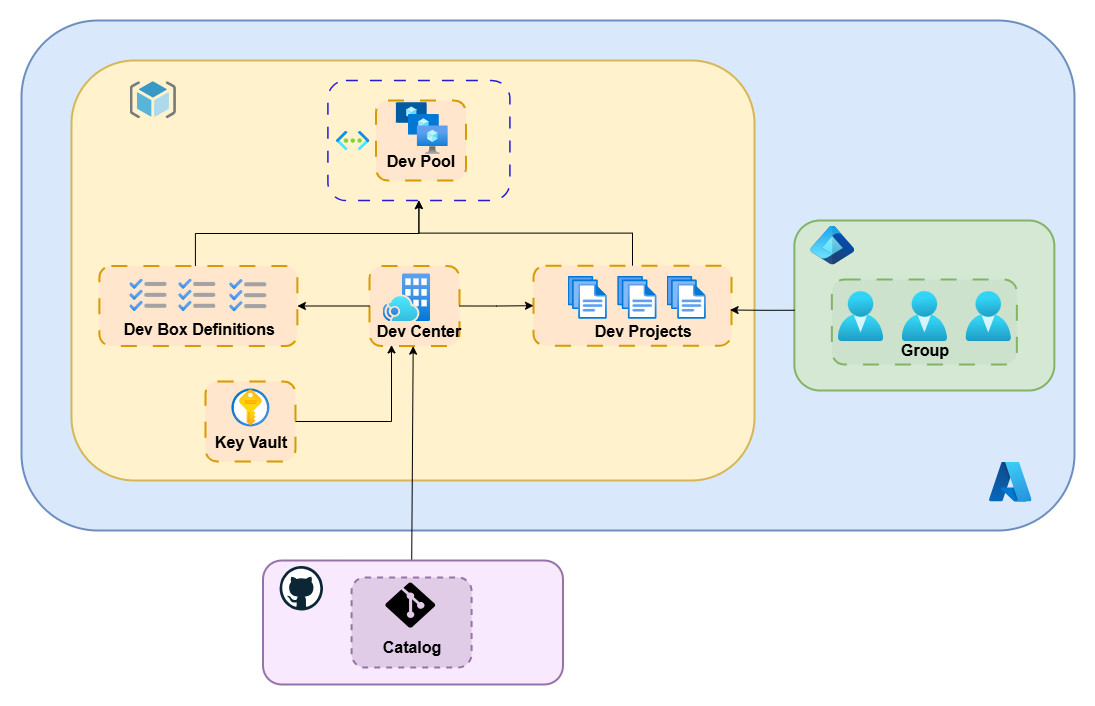

The diagram above was exported from draw.io. Its source (the exported page's mxGraphModel, read from the mxfile embedded in the PNG):
<mxGraphModel dx="439" dy="1516" grid="1" gridSize="10" guides="1" tooltips="1" connect="1" arrows="1" fold="1" page="1" pageScale="1" pageWidth="827" pageHeight="1169" math="0" shadow="0">
  <root>
    <mxCell id="0" />
    <mxCell id="1" parent="0" />
    <mxCell id="l19fE17lDqveSyl8oNmW-1" value="" style="rounded=1;whiteSpace=wrap;html=1;shadow=0;glass=0;strokeColor=#6c8ebf;strokeWidth=2;align=center;verticalAlign=middle;fontFamily=Helvetica;fontSize=12;fillColor=#dae8fc;" vertex="1" parent="1">
      <mxGeometry x="320" y="-770" width="1053" height="510" as="geometry" />
    </mxCell>
    <mxCell id="l19fE17lDqveSyl8oNmW-3" value="" style="rounded=1;whiteSpace=wrap;html=1;shadow=0;glass=0;strokeColor=#D6B656;strokeWidth=2;align=center;verticalAlign=middle;fontFamily=Helvetica;fontSize=12;fillColor=#FFF2CC;" vertex="1" parent="1">
      <mxGeometry x="370" y="-730" width="683" height="420" as="geometry" />
    </mxCell>
    <mxCell id="l19fE17lDqveSyl8oNmW-80" value="" style="rounded=1;whiteSpace=wrap;html=1;shadow=0;glass=0;strokeColor=#d79b00;strokeWidth=2;align=center;verticalAlign=middle;fontFamily=Helvetica;fontSize=12;fillColor=#ffe6cc;dashed=1;dashPattern=8 8;container=0;" vertex="1" parent="1">
      <mxGeometry x="832" y="-524.81" width="198" height="80" as="geometry" />
    </mxCell>
    <mxCell id="l19fE17lDqveSyl8oNmW-2" value="" style="rounded=1;whiteSpace=wrap;html=1;shadow=0;glass=0;strokeColor=#82b366;strokeWidth=2;align=center;verticalAlign=middle;fontFamily=Helvetica;fontSize=12;fillColor=#d5e8d4;container=0;" vertex="1" parent="1">
      <mxGeometry x="1092.86" y="-570" width="260" height="170" as="geometry" />
    </mxCell>
    <mxCell id="l19fE17lDqveSyl8oNmW-18" value="" style="image;sketch=0;aspect=fixed;html=1;points=[];align=center;fontSize=12;image=img/lib/mscae/ResourceGroup.svg;hachureGap=4;jiggle=2;curveFitting=1;fontFamily=Architects Daughter;fontSource=https%3A%2F%2Ffonts.googleapis.com%2Fcss%3Ffamily%3DArchitects%2BDaughter;" vertex="1" parent="1">
      <mxGeometry x="428.24999999999994" y="-709.2800000000001" width="46.19" height="36.95" as="geometry" />
    </mxCell>
    <mxCell id="l19fE17lDqveSyl8oNmW-19" value="" style="endArrow=classic;html=1;rounded=0;hachureGap=4;fontFamily=Architects Daughter;fontSource=https%3A%2F%2Ffonts.googleapis.com%2Fcss%3Ffamily%3DArchitects%2BDaughter;exitX=0.5;exitY=0;exitDx=0;exitDy=0;entryX=0.448;entryY=1.016;entryDx=0;entryDy=0;entryPerimeter=0;" edge="1" parent="1" source="l19fE17lDqveSyl8oNmW-22" target="l19fE17lDqveSyl8oNmW-10">
      <mxGeometry width="50" height="50" relative="1" as="geometry">
        <mxPoint x="456.0999999999999" y="-236" as="sourcePoint" />
        <mxPoint x="756.0999999999999" y="-316" as="targetPoint" />
      </mxGeometry>
    </mxCell>
    <mxCell id="l19fE17lDqveSyl8oNmW-28" value="" style="image;aspect=fixed;html=1;points=[];align=center;fontSize=12;image=img/lib/azure2/other/Azure_A.svg;sketch=1;hachureGap=4;jiggle=2;curveFitting=1;fontFamily=Architects Daughter;fontSource=https%3A%2F%2Ffonts.googleapis.com%2Fcss%3Ffamily%3DArchitects%2BDaughter;" vertex="1" parent="1">
      <mxGeometry x="1287.58" y="-329" width="42.42" height="40" as="geometry" />
    </mxCell>
    <mxCell id="l19fE17lDqveSyl8oNmW-29" value="" style="image;aspect=fixed;html=1;points=[];align=center;fontSize=12;image=img/lib/azure2/other/Entra_Identity.svg;sketch=1;hachureGap=4;jiggle=2;curveFitting=1;fontFamily=Architects Daughter;fontSource=https%3A%2F%2Ffonts.googleapis.com%2Fcss%3Ffamily%3DArchitects%2BDaughter;" vertex="1" parent="1">
      <mxGeometry x="1108.86" y="-564.9200000000001" width="43.79" height="38.92" as="geometry" />
    </mxCell>
    <mxCell id="l19fE17lDqveSyl8oNmW-30" value="" style="rounded=1;whiteSpace=wrap;html=1;shadow=0;glass=0;strokeColor=#82b366;strokeWidth=2;align=center;verticalAlign=middle;fontFamily=Helvetica;fontSize=12;fillColor=#CCE2CC;dashed=1;dashPattern=8 8;container=0;" vertex="1" parent="1">
      <mxGeometry x="1130.36" y="-511" width="185" height="85" as="geometry" />
    </mxCell>
    <mxCell id="l19fE17lDqveSyl8oNmW-31" value="" style="image;aspect=fixed;html=1;points=[];align=center;fontSize=12;image=img/lib/azure2/identity/Users.svg;sketch=1;hachureGap=4;jiggle=2;curveFitting=1;fontFamily=Helvetica;" vertex="1" parent="1">
      <mxGeometry x="1136.16" y="-499.3299999999999" width="45.71" height="50" as="geometry" />
    </mxCell>
    <mxCell id="l19fE17lDqveSyl8oNmW-32" value="&lt;span style=&quot;font-size: 16px;&quot;&gt;&lt;b&gt;Group&lt;/b&gt;&lt;/span&gt;" style="text;html=1;align=center;verticalAlign=middle;resizable=0;points=[];autosize=1;strokeColor=none;fillColor=none;container=0;" vertex="1" parent="1">
      <mxGeometry x="1187.86" y="-456" width="70" height="30" as="geometry" />
    </mxCell>
    <mxCell id="l19fE17lDqveSyl8oNmW-33" value="" style="image;aspect=fixed;html=1;points=[];align=center;fontSize=12;image=img/lib/azure2/identity/Users.svg;sketch=1;hachureGap=4;jiggle=2;curveFitting=1;fontFamily=Helvetica;" vertex="1" parent="1">
      <mxGeometry x="1200.01" y="-499.3299999999999" width="45.71" height="50" as="geometry" />
    </mxCell>
    <mxCell id="l19fE17lDqveSyl8oNmW-34" value="" style="image;aspect=fixed;html=1;points=[];align=center;fontSize=12;image=img/lib/azure2/identity/Users.svg;sketch=1;hachureGap=4;jiggle=2;curveFitting=1;fontFamily=Helvetica;" vertex="1" parent="1">
      <mxGeometry x="1263.86" y="-499.3299999999999" width="45.71" height="50" as="geometry" />
    </mxCell>
    <mxCell id="l19fE17lDqveSyl8oNmW-77" value="" style="edgeStyle=orthogonalEdgeStyle;rounded=0;hachureGap=4;orthogonalLoop=1;jettySize=auto;html=1;fontFamily=Architects Daughter;fontSource=https%3A%2F%2Ffonts.googleapis.com%2Fcss%3Ffamily%3DArchitects%2BDaughter;exitX=0.485;exitY=-0.001;exitDx=0;exitDy=0;entryX=0.5;entryY=1;entryDx=0;entryDy=0;exitPerimeter=0;" edge="1" parent="1" target="l19fE17lDqveSyl8oNmW-71">
      <mxGeometry relative="1" as="geometry">
        <mxPoint x="717.41" y="-587" as="targetPoint" />
        <mxPoint x="493.9200000000001" y="-521.58" as="sourcePoint" />
        <Array as="points">
          <mxPoint x="494" y="-557" />
          <mxPoint x="717" y="-557" />
        </Array>
      </mxGeometry>
    </mxCell>
    <mxCell id="l19fE17lDqveSyl8oNmW-8" value="" style="rounded=1;whiteSpace=wrap;html=1;shadow=0;glass=0;strokeColor=#d79b00;strokeWidth=2;align=center;verticalAlign=middle;fontFamily=Helvetica;fontSize=12;fillColor=#ffe6cc;dashed=1;dashPattern=8 8;container=0;" vertex="1" parent="1">
      <mxGeometry x="668" y="-524.5" width="90" height="80" as="geometry" />
    </mxCell>
    <mxCell id="l19fE17lDqveSyl8oNmW-9" value="" style="edgeStyle=orthogonalEdgeStyle;rounded=0;hachureGap=4;orthogonalLoop=1;jettySize=auto;html=1;fontFamily=Architects Daughter;fontSource=https%3A%2F%2Ffonts.googleapis.com%2Fcss%3Ffamily%3DArchitects%2BDaughter;entryX=0;entryY=0.5;entryDx=0;entryDy=0;exitX=1;exitY=0.5;exitDx=0;exitDy=0;" edge="1" parent="1" source="l19fE17lDqveSyl8oNmW-8" target="l19fE17lDqveSyl8oNmW-80">
      <mxGeometry relative="1" as="geometry">
        <mxPoint x="810" y="-485" as="targetPoint" />
        <mxPoint x="810" y="-360" as="sourcePoint" />
        <Array as="points" />
      </mxGeometry>
    </mxCell>
    <mxCell id="l19fE17lDqveSyl8oNmW-10" value="&lt;span style=&quot;font-size: 16px;&quot;&gt;&lt;b&gt;Dev Center&lt;/b&gt;&lt;/span&gt;" style="text;html=1;align=center;verticalAlign=middle;resizable=0;points=[];autosize=1;strokeColor=none;fillColor=none;container=0;" vertex="1" parent="1">
      <mxGeometry x="662.4099999999999" y="-474.80999999999995" width="110" height="30" as="geometry" />
    </mxCell>
    <mxCell id="l19fE17lDqveSyl8oNmW-11" value="&lt;b&gt;&lt;font style=&quot;font-size: 16px;&quot;&gt;&amp;nbsp;Dev Projects&lt;/font&gt;&lt;/b&gt;" style="text;html=1;align=center;verticalAlign=middle;resizable=0;points=[];autosize=1;strokeColor=none;fillColor=none;container=0;" vertex="1" parent="1">
      <mxGeometry x="879" y="-474.80999999999995" width="120" height="30" as="geometry" />
    </mxCell>
    <mxCell id="l19fE17lDqveSyl8oNmW-12" value="" style="image;aspect=fixed;html=1;points=[];align=center;fontSize=12;image=img/lib/azure2/hybrid_multicloud/Azure_Operator_Nexus.svg;sketch=1;hachureGap=4;jiggle=2;curveFitting=1;fontFamily=Architects Daughter;fontSource=https://fonts.googleapis.com/css?family=Architects+Daughter;container=0;" vertex="1" parent="1">
      <mxGeometry x="681" y="-517.02" width="47.51964285714285" height="47.51964285714285" as="geometry" />
    </mxCell>
    <mxCell id="l19fE17lDqveSyl8oNmW-14" value="" style="image;aspect=fixed;html=1;points=[];align=center;fontSize=12;image=img/lib/azure2/general/Files.svg;sketch=1;hachureGap=4;jiggle=2;curveFitting=1;fontFamily=Architects Daughter;fontSource=https%3A%2F%2Ffonts.googleapis.com%2Fcss%3Ffamily%3DArchitects%2BDaughter;container=0;" vertex="1" parent="1">
      <mxGeometry x="866" y="-514.76" width="39.31" height="43" as="geometry" />
    </mxCell>
    <mxCell id="l19fE17lDqveSyl8oNmW-15" value="" style="image;aspect=fixed;html=1;points=[];align=center;fontSize=12;image=img/lib/azure2/general/Files.svg;sketch=1;hachureGap=4;jiggle=2;curveFitting=1;fontFamily=Architects Daughter;fontSource=https%3A%2F%2Ffonts.googleapis.com%2Fcss%3Ffamily%3DArchitects%2BDaughter;container=0;" vertex="1" parent="1">
      <mxGeometry x="915.69" y="-514.76" width="39.31" height="43" as="geometry" />
    </mxCell>
    <mxCell id="l19fE17lDqveSyl8oNmW-16" value="" style="image;aspect=fixed;html=1;points=[];align=center;fontSize=12;image=img/lib/azure2/general/Files.svg;sketch=1;hachureGap=4;jiggle=2;curveFitting=1;fontFamily=Architects Daughter;fontSource=https%3A%2F%2Ffonts.googleapis.com%2Fcss%3Ffamily%3DArchitects%2BDaughter;container=0;" vertex="1" parent="1">
      <mxGeometry x="965" y="-514.76" width="39.31" height="43" as="geometry" />
    </mxCell>
    <mxCell id="l19fE17lDqveSyl8oNmW-85" value="" style="edgeStyle=orthogonalEdgeStyle;rounded=0;hachureGap=4;orthogonalLoop=1;jettySize=auto;html=1;fontFamily=Architects Daughter;fontSource=https%3A%2F%2Ffonts.googleapis.com%2Fcss%3Ffamily%3DArchitects%2BDaughter;entryX=1;entryY=0.5;entryDx=0;entryDy=0;exitX=0;exitY=0.5;exitDx=0;exitDy=0;" edge="1" parent="1" source="l19fE17lDqveSyl8oNmW-8" target="l19fE17lDqveSyl8oNmW-90">
      <mxGeometry relative="1" as="geometry">
        <mxPoint x="600" y="-485" as="targetPoint" />
        <mxPoint x="626" y="-443.81" as="sourcePoint" />
        <Array as="points" />
      </mxGeometry>
    </mxCell>
    <mxCell id="l19fE17lDqveSyl8oNmW-86" value="" style="edgeStyle=orthogonalEdgeStyle;rounded=0;hachureGap=4;orthogonalLoop=1;jettySize=auto;html=1;fontFamily=Architects Daughter;fontSource=https%3A%2F%2Ffonts.googleapis.com%2Fcss%3Ffamily%3DArchitects%2BDaughter;exitX=0.5;exitY=0;exitDx=0;exitDy=0;entryX=0.5;entryY=1;entryDx=0;entryDy=0;" edge="1" parent="1" source="l19fE17lDqveSyl8oNmW-80" target="l19fE17lDqveSyl8oNmW-71">
      <mxGeometry relative="1" as="geometry">
        <mxPoint x="1062.31" y="-660" as="targetPoint" />
        <mxPoint x="905.31" y="-619" as="sourcePoint" />
        <Array as="points" />
      </mxGeometry>
    </mxCell>
    <mxCell id="l19fE17lDqveSyl8oNmW-66" value="" style="rounded=1;whiteSpace=wrap;html=1;shadow=0;glass=0;strokeColor=#d79b00;strokeWidth=2;align=center;verticalAlign=middle;fontFamily=Helvetica;fontSize=12;fillColor=#ffe6cc;dashed=1;dashPattern=8 8;container=0;" vertex="1" parent="1">
      <mxGeometry x="674.4099999999999" y="-690" width="90" height="80" as="geometry" />
    </mxCell>
    <mxCell id="l19fE17lDqveSyl8oNmW-67" value="&lt;span style=&quot;font-size: 16px;&quot;&gt;&lt;b&gt;Dev Pool&lt;/b&gt;&lt;/span&gt;" style="text;html=1;align=center;verticalAlign=middle;resizable=0;points=[];autosize=1;strokeColor=none;fillColor=none;container=0;" vertex="1" parent="1">
      <mxGeometry x="674.41" y="-645" width="90" height="30" as="geometry" />
    </mxCell>
    <mxCell id="l19fE17lDqveSyl8oNmW-69" value="" style="image;aspect=fixed;html=1;points=[];align=center;fontSize=12;image=img/lib/azure2/compute/VM_Scale_Sets.svg;sketch=1;hachureGap=4;jiggle=2;curveFitting=1;fontFamily=Architects Daughter;fontSource=https%3A%2F%2Ffonts.googleapis.com%2Fcss%3Ffamily%3DArchitects%2BDaughter;" vertex="1" parent="1">
      <mxGeometry x="694.41" y="-688.25" width="51.75" height="51.75" as="geometry" />
    </mxCell>
    <mxCell id="l19fE17lDqveSyl8oNmW-71" value="" style="rounded=1;whiteSpace=wrap;html=1;shadow=0;glass=0;strokeColor=#2719D7;strokeWidth=1.5;align=center;verticalAlign=middle;fontFamily=Helvetica;fontSize=12;fillColor=none;dashed=1;dashPattern=8 8;container=0;" vertex="1" parent="1">
      <mxGeometry x="626.41" y="-710" width="182" height="120" as="geometry" />
    </mxCell>
    <mxCell id="l19fE17lDqveSyl8oNmW-37" value="" style="image;aspect=fixed;html=1;points=[];align=center;fontSize=12;image=img/lib/azure2/networking/Virtual_Networks.svg;sketch=1;hachureGap=4;jiggle=2;curveFitting=1;fontFamily=Architects Daughter;fontSource=https%3A%2F%2Ffonts.googleapis.com%2Fcss%3Ffamily%3DArchitects%2BDaughter;" vertex="1" parent="1">
      <mxGeometry x="634.41" y="-660" width="33.5" height="20" as="geometry" />
    </mxCell>
    <mxCell id="l19fE17lDqveSyl8oNmW-21" value="" style="rounded=1;whiteSpace=wrap;html=1;shadow=0;glass=0;strokeColor=#9673a6;strokeWidth=2;align=center;verticalAlign=middle;fontFamily=Helvetica;fontSize=12;fillColor=#F8E9FF;" vertex="1" parent="1">
      <mxGeometry x="561.5" y="-230" width="300" height="124" as="geometry" />
    </mxCell>
    <mxCell id="l19fE17lDqveSyl8oNmW-22" value="&lt;span style=&quot;color: rgba(0, 0, 0, 0); font-family: monospace; font-size: 0px; text-align: start; text-wrap: nowrap;&quot;&gt;%3CmxGraphModel%3E%3Croot%3E%3CmxCell%20id%3D%220%22%2F%3E%3CmxCell%20id%3D%221%22%20parent%3D%220%22%2F%3E%3CmxCell%20id%3D%222%22%20value%3D%22%22%20style%3D%22image%3Baspect%3Dfixed%3Bhtml%3D1%3Bpoints%3D%5B%5D%3Balign%3Dcenter%3BfontSize%3D12%3Bimage%3Dimg%2Flib%2Fazure2%2Fgeneral%2FSubscriptions.svg%3Bsketch%3D1%3BhachureGap%3D4%3Bjiggle%3D2%3BcurveFitting%3D1%3BfontFamily%3DArchitects%20Daughter%3BfontSource%3Dhttps%253A%252F%252Ffonts.googleapis.com%252Fcss%253Ffamily%253DArchitects%252BDaughter%3B%22%20vertex%3D%221%22%20parent%3D%221%22%3E%3CmxGeometry%20x%3D%22372%22%20y%3D%22255%22%20width%3D%2236.56%22%20height%3D%2259%22%20as%3D%22geometry%22%2F%3E%3C%2FmxCell%3E%3C%2Froot%3E%3C%2FmxGraphModel%3E&lt;/span&gt;" style="rounded=1;whiteSpace=wrap;html=1;shadow=0;glass=0;dashed=1;strokeColor=#9673a6;strokeWidth=2;align=center;verticalAlign=middle;fontFamily=Helvetica;fontSize=12;fillColor=#E1CCE7;" vertex="1" parent="1">
      <mxGeometry x="650.0899999999999" y="-213" width="120" height="90" as="geometry" />
    </mxCell>
    <mxCell id="l19fE17lDqveSyl8oNmW-23" value="&lt;b&gt;&lt;font style=&quot;font-size: 16px;&quot;&gt;Catalog&lt;/font&gt;&lt;/b&gt;" style="text;html=1;align=center;verticalAlign=middle;resizable=0;points=[];autosize=1;strokeColor=none;fillColor=#E1CCE7;" vertex="1" parent="1">
      <mxGeometry x="670.0899999999999" y="-159" width="80" height="30" as="geometry" />
    </mxCell>
    <mxCell id="l19fE17lDqveSyl8oNmW-24" value="" style="group;strokeColor=none;" vertex="1" connectable="0" parent="1">
      <mxGeometry x="682.73" y="-209" width="57.36" height="46" as="geometry" />
    </mxCell>
    <mxCell id="l19fE17lDqveSyl8oNmW-25" value="" style="verticalLabelPosition=bottom;html=1;verticalAlign=top;align=center;strokeColor=none;fillColor=#000000;shape=mxgraph.azure.git_repository;hachureGap=4;fontFamily=Architects Daughter;fontSource=https%3A%2F%2Ffonts.googleapis.com%2Fcss%3Ffamily%3DArchitects%2BDaughter;fontColor=#ffffff;" vertex="1" parent="l19fE17lDqveSyl8oNmW-24">
      <mxGeometry x="0.9963064133016626" y="0.9046666666666667" width="50.09633016627078" height="45.095333333333336" as="geometry" />
    </mxCell>
    <mxCell id="l19fE17lDqveSyl8oNmW-26" value="" style="dashed=0;outlineConnect=0;html=1;align=center;labelPosition=center;verticalLabelPosition=bottom;verticalAlign=top;shape=mxgraph.weblogos.github;hachureGap=4;fontFamily=Architects Daughter;fontSource=https%3A%2F%2Ffonts.googleapis.com%2Fcss%3Ffamily%3DArchitects%2BDaughter;" vertex="1" parent="1">
      <mxGeometry x="578.09" y="-224.5" width="43.41" height="44.5" as="geometry" />
    </mxCell>
    <mxCell id="l19fE17lDqveSyl8oNmW-5" value="" style="rounded=1;whiteSpace=wrap;html=1;shadow=0;glass=0;strokeColor=#d79b00;strokeWidth=2;align=center;verticalAlign=middle;fontFamily=Helvetica;fontSize=12;fillColor=#ffe6cc;dashed=1;dashPattern=8 8;container=0;" vertex="1" parent="1">
      <mxGeometry x="503.8899999999999" y="-409" width="90" height="80" as="geometry" />
    </mxCell>
    <mxCell id="l19fE17lDqveSyl8oNmW-6" value="&lt;span style=&quot;font-size: 16px;&quot;&gt;&lt;b&gt;Key Vault&lt;/b&gt;&lt;/span&gt;" style="text;html=1;align=center;verticalAlign=middle;resizable=0;points=[];autosize=1;strokeColor=none;fillColor=none;container=0;" vertex="1" parent="1">
      <mxGeometry x="498.89" y="-364" width="100" height="30" as="geometry" />
    </mxCell>
    <mxCell id="l19fE17lDqveSyl8oNmW-7" value="" style="image;aspect=fixed;html=1;points=[];align=center;fontSize=12;image=img/lib/azure2/security/Key_Vaults.svg;sketch=1;hachureGap=4;jiggle=2;curveFitting=1;fontFamily=Architects Daughter;fontSource=https%3A%2F%2Ffonts.googleapis.com%2Fcss%3Ffamily%3DArchitects%2BDaughter;" vertex="1" parent="1">
      <mxGeometry x="529.89" y="-402" width="38" height="38" as="geometry" />
    </mxCell>
    <mxCell id="l19fE17lDqveSyl8oNmW-90" value="" style="rounded=1;whiteSpace=wrap;html=1;shadow=0;glass=0;strokeColor=#d79b00;strokeWidth=2;align=center;verticalAlign=middle;fontFamily=Helvetica;fontSize=12;fillColor=#ffe6cc;dashed=1;dashPattern=8 8;container=0;" vertex="1" parent="1">
      <mxGeometry x="397.89000000000004" y="-524.5" width="198" height="80" as="geometry" />
    </mxCell>
    <mxCell id="l19fE17lDqveSyl8oNmW-89" value="&lt;font style=&quot;font-size: 16px;&quot;&gt;&lt;b&gt;&amp;nbsp;Dev Box Definitions&lt;/b&gt;&lt;/font&gt;" style="text;html=1;align=center;verticalAlign=middle;resizable=0;points=[];autosize=1;strokeColor=none;fillColor=none;container=0;" vertex="1" parent="1">
      <mxGeometry x="405.23" y="-476.81" width="180" height="30" as="geometry" />
    </mxCell>
    <mxCell id="l19fE17lDqveSyl8oNmW-95" value="" style="image;aspect=fixed;html=1;points=[];align=center;fontSize=12;image=img/lib/azure2/general/Backlog.svg;sketch=1;hachureGap=4;jiggle=2;curveFitting=1;fontFamily=Architects Daughter;fontSource=https%3A%2F%2Ffonts.googleapis.com%2Fcss%3Ffamily%3DArchitects%2BDaughter;" vertex="1" parent="1">
      <mxGeometry x="476.69" y="-512.04" width="37.09" height="32.73" as="geometry" />
    </mxCell>
    <mxCell id="l19fE17lDqveSyl8oNmW-96" value="" style="image;aspect=fixed;html=1;points=[];align=center;fontSize=12;image=img/lib/azure2/general/Backlog.svg;sketch=1;hachureGap=4;jiggle=2;curveFitting=1;fontFamily=Architects Daughter;fontSource=https%3A%2F%2Ffonts.googleapis.com%2Fcss%3Ffamily%3DArchitects%2BDaughter;" vertex="1" parent="1">
      <mxGeometry x="527.6" y="-511.73" width="37.09" height="32.73" as="geometry" />
    </mxCell>
    <mxCell id="l19fE17lDqveSyl8oNmW-97" value="" style="image;aspect=fixed;html=1;points=[];align=center;fontSize=12;image=img/lib/azure2/general/Backlog.svg;sketch=1;hachureGap=4;jiggle=2;curveFitting=1;fontFamily=Architects Daughter;fontSource=https%3A%2F%2Ffonts.googleapis.com%2Fcss%3Ffamily%3DArchitects%2BDaughter;" vertex="1" parent="1">
      <mxGeometry x="427.8" y="-512.04" width="37.09" height="32.73" as="geometry" />
    </mxCell>
    <mxCell id="l19fE17lDqveSyl8oNmW-99" value="" style="edgeStyle=orthogonalEdgeStyle;rounded=0;hachureGap=4;orthogonalLoop=1;jettySize=auto;html=1;fontFamily=Architects Daughter;fontSource=https%3A%2F%2Ffonts.googleapis.com%2Fcss%3Ffamily%3DArchitects%2BDaughter;entryX=0.251;entryY=0.975;entryDx=0;entryDy=0;exitX=1;exitY=0.5;exitDx=0;exitDy=0;entryPerimeter=0;" edge="1" parent="1" source="l19fE17lDqveSyl8oNmW-5" target="l19fE17lDqveSyl8oNmW-10">
      <mxGeometry relative="1" as="geometry">
        <mxPoint x="596" y="-374.22" as="targetPoint" />
        <mxPoint x="668" y="-374.22" as="sourcePoint" />
        <Array as="points" />
      </mxGeometry>
    </mxCell>
    <mxCell id="l19fE17lDqveSyl8oNmW-134" value="" style="edgeStyle=orthogonalEdgeStyle;rounded=0;hachureGap=4;orthogonalLoop=1;jettySize=auto;html=1;fontFamily=Architects Daughter;fontSource=https%3A%2F%2Ffonts.googleapis.com%2Fcss%3Ffamily%3DArchitects%2BDaughter;entryX=0.993;entryY=0.554;entryDx=0;entryDy=0;exitX=0.001;exitY=0.528;exitDx=0;exitDy=0;exitPerimeter=0;entryPerimeter=0;" edge="1" parent="1" source="l19fE17lDqveSyl8oNmW-2" target="l19fE17lDqveSyl8oNmW-80">
      <mxGeometry relative="1" as="geometry">
        <mxPoint x="866" y="-380" as="targetPoint" />
        <mxPoint x="938" y="-380" as="sourcePoint" />
        <Array as="points" />
      </mxGeometry>
    </mxCell>
  </root>
</mxGraphModel>